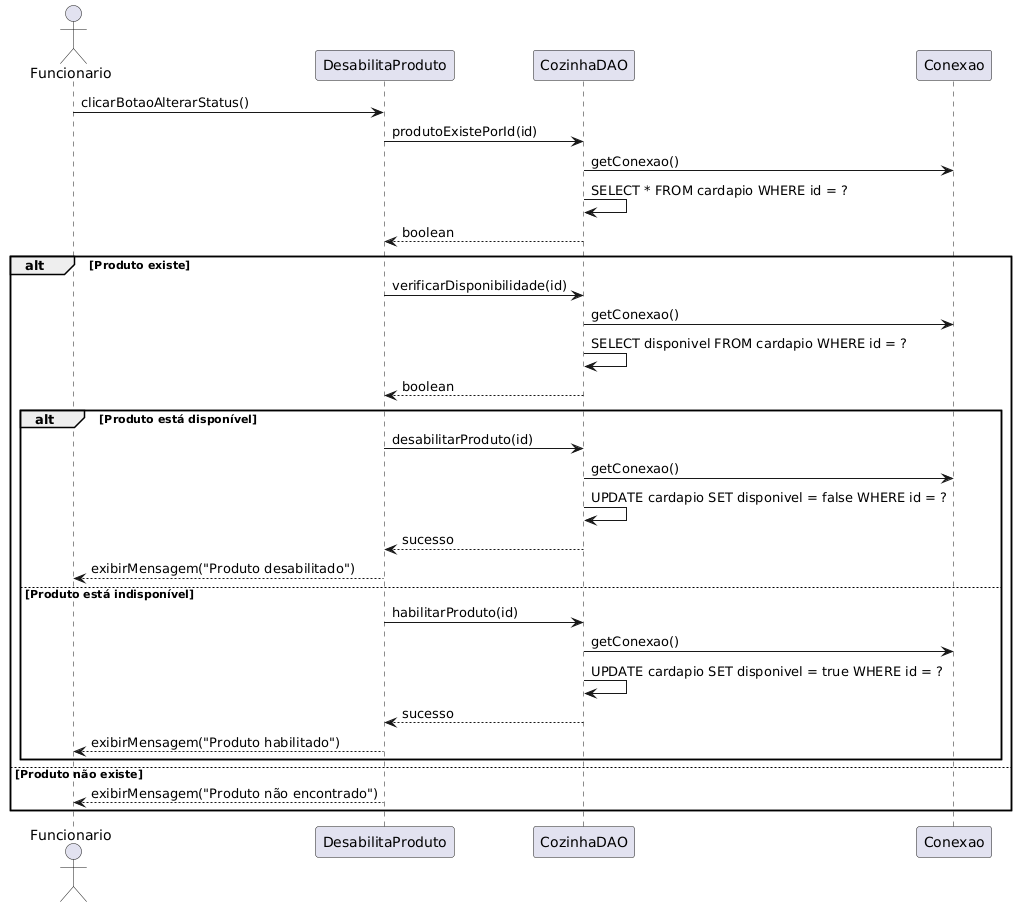

The diagram above was rendered by PlantUML. Its source (embedded in the PNG):
@startuml
actor Funcionario
participant DesabilitaProduto
participant CozinhaDAO
participant Conexao

Funcionario -> DesabilitaProduto : clicarBotaoAlterarStatus()

DesabilitaProduto -> CozinhaDAO : produtoExistePorId(id)
CozinhaDAO -> Conexao : getConexao()
CozinhaDAO -> CozinhaDAO : SELECT * FROM cardapio WHERE id = ?

CozinhaDAO --> DesabilitaProduto : boolean

alt Produto existe
    DesabilitaProduto -> CozinhaDAO : verificarDisponibilidade(id)
    CozinhaDAO -> Conexao : getConexao()
    CozinhaDAO -> CozinhaDAO : SELECT disponivel FROM cardapio WHERE id = ?

    CozinhaDAO --> DesabilitaProduto : boolean

    alt Produto está disponível
        DesabilitaProduto -> CozinhaDAO : desabilitarProduto(id)
        CozinhaDAO -> Conexao : getConexao()
        CozinhaDAO -> CozinhaDAO : UPDATE cardapio SET disponivel = false WHERE id = ?
        CozinhaDAO --> DesabilitaProduto : sucesso
        DesabilitaProduto --> Funcionario : exibirMensagem("Produto desabilitado")
    else Produto está indisponível
        DesabilitaProduto -> CozinhaDAO : habilitarProduto(id)
        CozinhaDAO -> Conexao : getConexao()
        CozinhaDAO -> CozinhaDAO : UPDATE cardapio SET disponivel = true WHERE id = ?
        CozinhaDAO --> DesabilitaProduto : sucesso
        DesabilitaProduto --> Funcionario : exibirMensagem("Produto habilitado")
    end

else Produto não existe
    DesabilitaProduto --> Funcionario : exibirMensagem("Produto não encontrado")
end
@enduml